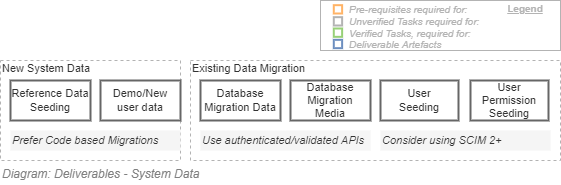

The diagram above was exported from draw.io. Its source (the exported page's mxGraphModel, read from the mxfile embedded in the PNG):
<mxGraphModel dx="782" dy="549" grid="1" gridSize="10" guides="1" tooltips="1" connect="1" arrows="1" fold="1" page="1" pageScale="1" pageWidth="827" pageHeight="1169" math="0" shadow="0">
  <root>
    <mxCell id="p7lOkKvyjeqX1GcZxy_U-0" />
    <mxCell id="p7lOkKvyjeqX1GcZxy_U-1" value="Diagram" parent="p7lOkKvyjeqX1GcZxy_U-0" />
    <mxCell id="p7lOkKvyjeqX1GcZxy_U-2" value="Existing Data Migration" style="rounded=0;whiteSpace=wrap;html=1;shadow=0;glass=0;comic=0;strokeColor=#B3B3B3;fillColor=none;fontSize=11;align=left;fontColor=#333333;recursiveResize=0;container=1;collapsible=0;verticalAlign=top;spacing=2;spacingTop=-5;dashed=1;" parent="p7lOkKvyjeqX1GcZxy_U-1" vertex="1">
      <mxGeometry x="310" y="220" width="370" height="100" as="geometry" />
    </mxCell>
    <mxCell id="p7lOkKvyjeqX1GcZxy_U-3" value="Database&lt;br style=&quot;font-size: 11px;&quot;&gt;Migration Data" style="rounded=0;whiteSpace=wrap;html=1;shadow=0;glass=0;comic=0;fontSize=11;align=center;fontColor=#333333;recursiveResize=0;container=1;collapsible=0;strokeWidth=2;strokeColor=#666666;fillColor=none;" parent="p7lOkKvyjeqX1GcZxy_U-2" vertex="1">
      <mxGeometry x="10" y="20" width="80" height="40" as="geometry" />
    </mxCell>
    <mxCell id="p7lOkKvyjeqX1GcZxy_U-4" value="Database&lt;br style=&quot;font-size: 11px;&quot;&gt;Migration Media" style="rounded=0;whiteSpace=wrap;html=1;shadow=0;glass=0;comic=0;fontSize=11;align=center;fontColor=#333333;recursiveResize=0;container=1;collapsible=0;strokeWidth=2;strokeColor=#666666;fillColor=none;" parent="p7lOkKvyjeqX1GcZxy_U-2" vertex="1">
      <mxGeometry x="100" y="20" width="80" height="40" as="geometry" />
    </mxCell>
    <mxCell id="eiI29Bi8ro8igz7iykNt-0" value="User&lt;br style=&quot;font-size: 11px&quot;&gt;Seeding" style="rounded=0;whiteSpace=wrap;html=1;shadow=0;glass=0;comic=0;fontSize=11;align=center;fontColor=#333333;recursiveResize=0;container=1;collapsible=0;strokeWidth=2;strokeColor=#666666;fillColor=none;" parent="p7lOkKvyjeqX1GcZxy_U-2" vertex="1">
      <mxGeometry x="190" y="20" width="78" height="40" as="geometry" />
    </mxCell>
    <mxCell id="eiI29Bi8ro8igz7iykNt-1" value="User Permission&lt;br style=&quot;font-size: 11px&quot;&gt;Seeding" style="rounded=0;whiteSpace=wrap;html=1;shadow=0;glass=0;comic=0;fontSize=11;align=center;fontColor=#333333;recursiveResize=0;container=1;collapsible=0;strokeWidth=2;strokeColor=#666666;fillColor=none;" parent="p7lOkKvyjeqX1GcZxy_U-2" vertex="1">
      <mxGeometry x="280" y="20" width="78" height="40" as="geometry" />
    </mxCell>
    <mxCell id="yFcnan5tkEHqWpCzF1Sj-1" value="&lt;font style=&quot;font-size: 11px&quot;&gt;&lt;i&gt;Use authenticated/validated APIs&lt;/i&gt;&lt;/font&gt;" style="rounded=0;whiteSpace=wrap;html=1;sketch=0;fontSize=12;strokeWidth=1;fillColor=#f5f5f5;align=left;fontColor=#333333;strokeColor=none;" parent="p7lOkKvyjeqX1GcZxy_U-2" vertex="1">
      <mxGeometry x="10" y="70" width="170" height="20" as="geometry" />
    </mxCell>
    <mxCell id="yFcnan5tkEHqWpCzF1Sj-0" value="&lt;font style=&quot;font-size: 11px&quot;&gt;&lt;i&gt;Consider using SCIM 2+&lt;/i&gt;&lt;/font&gt;" style="rounded=0;whiteSpace=wrap;html=1;sketch=0;fontSize=12;strokeWidth=1;fillColor=#f5f5f5;align=left;fontColor=#333333;strokeColor=none;" parent="p7lOkKvyjeqX1GcZxy_U-2" vertex="1">
      <mxGeometry x="190" y="70" width="170" height="20" as="geometry" />
    </mxCell>
    <mxCell id="yFcnan5tkEHqWpCzF1Sj-3" value="New System Data" style="rounded=0;whiteSpace=wrap;html=1;shadow=0;glass=0;comic=0;strokeColor=#B3B3B3;fillColor=none;fontSize=11;align=left;fontColor=#333333;recursiveResize=0;container=1;collapsible=0;verticalAlign=top;spacing=2;spacingTop=-5;dashed=1;" parent="p7lOkKvyjeqX1GcZxy_U-1" vertex="1">
      <mxGeometry x="120" y="220" width="180" height="100" as="geometry" />
    </mxCell>
    <mxCell id="yFcnan5tkEHqWpCzF1Sj-4" value="Reference Data Seeding" style="rounded=0;whiteSpace=wrap;html=1;shadow=0;glass=0;comic=0;fontSize=11;align=center;fontColor=#333333;recursiveResize=0;container=1;collapsible=0;strokeWidth=2;strokeColor=#666666;fillColor=none;" parent="yFcnan5tkEHqWpCzF1Sj-3" vertex="1">
      <mxGeometry x="10" y="20" width="80" height="40" as="geometry" />
    </mxCell>
    <mxCell id="yFcnan5tkEHqWpCzF1Sj-8" value="&lt;font style=&quot;font-size: 11px&quot;&gt;&lt;i&gt;Prefer Code based Migrations&lt;/i&gt;&lt;/font&gt;" style="rounded=0;whiteSpace=wrap;html=1;sketch=0;fontSize=12;strokeWidth=1;fillColor=#f5f5f5;align=left;fontColor=#333333;strokeColor=none;" parent="yFcnan5tkEHqWpCzF1Sj-3" vertex="1">
      <mxGeometry x="10" y="70" width="170" height="20" as="geometry" />
    </mxCell>
    <mxCell id="yFcnan5tkEHqWpCzF1Sj-10" value="Demo/New user data" style="rounded=0;whiteSpace=wrap;html=1;shadow=0;glass=0;comic=0;fontSize=11;align=center;fontColor=#333333;recursiveResize=0;container=1;collapsible=0;strokeWidth=2;strokeColor=#666666;fillColor=none;" parent="yFcnan5tkEHqWpCzF1Sj-3" vertex="1">
      <mxGeometry x="100" y="20" width="80" height="40" as="geometry" />
    </mxCell>
    <mxCell id="O5Duh6SYTG7uD1oF12jg-0" value="Legend" parent="p7lOkKvyjeqX1GcZxy_U-0" />
    <mxCell id="O5Duh6SYTG7uD1oF12jg-1" value="" style="rounded=0;whiteSpace=wrap;html=1;fontSize=10;align=left;container=1;collapsible=0;fontColor=#B3B3B3;strokeColor=#B3B3B3;" parent="O5Duh6SYTG7uD1oF12jg-0" vertex="1">
      <mxGeometry x="440" y="160" width="240" height="50" as="geometry" />
    </mxCell>
    <mxCell id="O5Duh6SYTG7uD1oF12jg-2" value="" style="whiteSpace=wrap;html=1;aspect=fixed;fillColor=none;fontSize=10;align=left;fontStyle=2;strokeWidth=2;strokeColor=#FFB366;" parent="O5Duh6SYTG7uD1oF12jg-1" vertex="1">
      <mxGeometry x="13.294460641399398" y="4.666666666666668" width="8.333333333333334" height="8.333333333333334" as="geometry" />
    </mxCell>
    <mxCell id="O5Duh6SYTG7uD1oF12jg-3" value="" style="whiteSpace=wrap;html=1;aspect=fixed;fillColor=none;fontSize=10;align=left;fontStyle=2;strokeWidth=2;strokeColor=#97D077;" parent="O5Duh6SYTG7uD1oF12jg-1" vertex="1">
      <mxGeometry x="13.294460641399398" y="28" width="8.333333333333334" height="8.333333333333334" as="geometry" />
    </mxCell>
    <mxCell id="O5Duh6SYTG7uD1oF12jg-4" value="" style="whiteSpace=wrap;html=1;aspect=fixed;strokeColor=#6c8ebf;fontSize=10;align=left;fontStyle=2;strokeWidth=2;fillColor=none;" parent="O5Duh6SYTG7uD1oF12jg-1" vertex="1">
      <mxGeometry x="13.294460641399398" y="39.333333333333336" width="8.333333333333334" height="8.333333333333334" as="geometry" />
    </mxCell>
    <mxCell id="O5Duh6SYTG7uD1oF12jg-5" value="Pre-requisites required for:" style="text;html=1;strokeColor=none;fillColor=none;align=left;verticalAlign=middle;whiteSpace=wrap;rounded=0;fontSize=10;fontStyle=2;fontColor=#B3B3B3;" parent="O5Duh6SYTG7uD1oF12jg-1" vertex="1">
      <mxGeometry x="26.5945189504373" y="4.666666666666668" width="213.40548104956264" height="8.333333333333334" as="geometry" />
    </mxCell>
    <mxCell id="O5Duh6SYTG7uD1oF12jg-6" value="Verified Tasks, required for:" style="text;html=1;strokeColor=none;fillColor=none;align=left;verticalAlign=middle;whiteSpace=wrap;rounded=0;fontSize=10;fontStyle=2;fontColor=#B3B3B3;" parent="O5Duh6SYTG7uD1oF12jg-1" vertex="1">
      <mxGeometry x="26.59" y="30" width="213.41" height="6.33" as="geometry" />
    </mxCell>
    <mxCell id="O5Duh6SYTG7uD1oF12jg-7" value="Deliverable Artefacts" style="text;html=1;strokeColor=none;fillColor=none;align=left;verticalAlign=middle;whiteSpace=wrap;rounded=0;fontSize=10;fontStyle=2;fontColor=#B3B3B3;" parent="O5Duh6SYTG7uD1oF12jg-1" vertex="1">
      <mxGeometry x="26.5945189504373" y="39.333333333333336" width="213.40548104956264" height="8.333333333333334" as="geometry" />
    </mxCell>
    <mxCell id="O5Duh6SYTG7uD1oF12jg-8" value="Legend" style="text;html=1;strokeColor=none;fillColor=none;align=center;verticalAlign=middle;whiteSpace=wrap;rounded=0;fontSize=10;fontStyle=5;fontColor=#B3B3B3;" parent="O5Duh6SYTG7uD1oF12jg-1" vertex="1">
      <mxGeometry x="180" width="50" height="16.67" as="geometry" />
    </mxCell>
    <mxCell id="O5Duh6SYTG7uD1oF12jg-9" value="" style="whiteSpace=wrap;html=1;aspect=fixed;fontSize=10;align=left;fontStyle=2;strokeWidth=2;fontColor=#333333;fillColor=none;strokeColor=#B3B3B3;" parent="O5Duh6SYTG7uD1oF12jg-1" vertex="1">
      <mxGeometry x="13.294460641399397" y="16.666666666666668" width="8.333333333333334" height="8.333333333333334" as="geometry" />
    </mxCell>
    <mxCell id="O5Duh6SYTG7uD1oF12jg-10" value="Unverified Tasks required for:" style="text;html=1;strokeColor=none;fillColor=none;align=left;verticalAlign=middle;whiteSpace=wrap;rounded=0;fontSize=10;fontStyle=2;fontColor=#B3B3B3;" parent="O5Duh6SYTG7uD1oF12jg-1" vertex="1">
      <mxGeometry x="26.594518950437305" y="16.666666666666668" width="213.40548104956264" height="8.333333333333334" as="geometry" />
    </mxCell>
    <mxCell id="5b7NFUQ0WxWSjzhq7G5--0" value="Title/Diagram" parent="p7lOkKvyjeqX1GcZxy_U-0" />
    <mxCell id="LV0YI4lFunm_iO8NNVsX-0" value="&lt;font style=&quot;font-size: 12px&quot;&gt;Diagram: Deliverables - System Data&lt;br&gt;&lt;/font&gt;" style="text;strokeColor=none;fillColor=none;html=1;fontSize=24;fontStyle=2;verticalAlign=middle;align=left;shadow=0;glass=0;comic=0;opacity=30;fontColor=#808080;rounded=0;" parent="5b7NFUQ0WxWSjzhq7G5--0" vertex="1">
      <mxGeometry x="120" y="320" width="560" height="20" as="geometry" />
    </mxCell>
  </root>
</mxGraphModel>